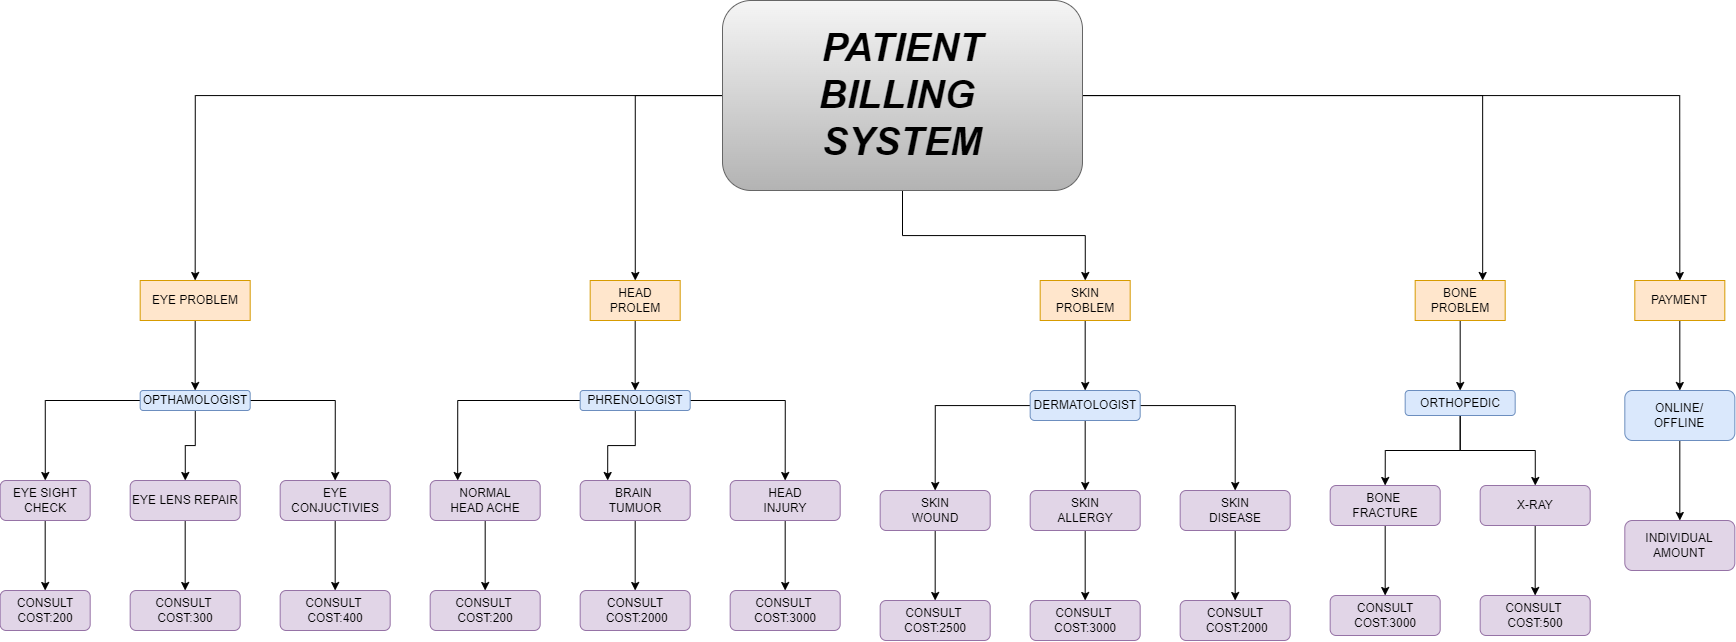

The diagram above was exported from draw.io. Its source (the exported page's mxGraphModel, read from the mxfile embedded in the PNG):
<mxGraphModel dx="1222" dy="1786" grid="1" gridSize="10" guides="1" tooltips="1" connect="1" arrows="1" fold="1" page="1" pageScale="1" pageWidth="850" pageHeight="1100" math="0" shadow="0">
  <root>
    <mxCell id="0" />
    <mxCell id="1" parent="0" />
    <mxCell id="Bvg-rX0moCPpyCCj47E4-35" value="" style="edgeStyle=orthogonalEdgeStyle;rounded=0;orthogonalLoop=1;jettySize=auto;html=1;" edge="1" source="Bvg-rX0moCPpyCCj47E4-40" target="Bvg-rX0moCPpyCCj47E4-46" parent="1">
      <mxGeometry relative="1" as="geometry" />
    </mxCell>
    <mxCell id="Bvg-rX0moCPpyCCj47E4-36" style="edgeStyle=orthogonalEdgeStyle;rounded=0;orthogonalLoop=1;jettySize=auto;html=1;" edge="1" source="Bvg-rX0moCPpyCCj47E4-40" target="Bvg-rX0moCPpyCCj47E4-44" parent="1">
      <mxGeometry relative="1" as="geometry" />
    </mxCell>
    <mxCell id="Bvg-rX0moCPpyCCj47E4-37" style="edgeStyle=orthogonalEdgeStyle;rounded=0;orthogonalLoop=1;jettySize=auto;html=1;entryX=0.75;entryY=0;entryDx=0;entryDy=0;" edge="1" source="Bvg-rX0moCPpyCCj47E4-40" target="Bvg-rX0moCPpyCCj47E4-48" parent="1">
      <mxGeometry relative="1" as="geometry" />
    </mxCell>
    <mxCell id="Bvg-rX0moCPpyCCj47E4-38" style="edgeStyle=orthogonalEdgeStyle;rounded=0;orthogonalLoop=1;jettySize=auto;html=1;entryX=0.5;entryY=0;entryDx=0;entryDy=0;" edge="1" source="Bvg-rX0moCPpyCCj47E4-40" target="Bvg-rX0moCPpyCCj47E4-50" parent="1">
      <mxGeometry relative="1" as="geometry" />
    </mxCell>
    <mxCell id="Bvg-rX0moCPpyCCj47E4-39" style="edgeStyle=orthogonalEdgeStyle;rounded=0;orthogonalLoop=1;jettySize=auto;html=1;entryX=0.5;entryY=0;entryDx=0;entryDy=0;" edge="1" source="Bvg-rX0moCPpyCCj47E4-40" target="Bvg-rX0moCPpyCCj47E4-42" parent="1">
      <mxGeometry relative="1" as="geometry" />
    </mxCell>
    <mxCell id="Bvg-rX0moCPpyCCj47E4-40" value="&lt;font style=&quot;font-size: 39px;&quot;&gt;&lt;b&gt;&lt;i&gt;PATIENT&lt;/i&gt;&lt;/b&gt;&lt;/font&gt;&lt;div style=&quot;font-size: 39px;&quot;&gt;&lt;font style=&quot;font-size: 39px;&quot;&gt;&lt;b&gt;&lt;i&gt;BILLING&amp;nbsp;&lt;/i&gt;&lt;/b&gt;&lt;/font&gt;&lt;/div&gt;&lt;div style=&quot;font-size: 39px;&quot;&gt;&lt;font style=&quot;font-size: 39px;&quot;&gt;&lt;b&gt;&lt;i&gt;SYSTEM&lt;/i&gt;&lt;/b&gt;&lt;/font&gt;&lt;/div&gt;" style="rounded=1;whiteSpace=wrap;html=1;fillColor=#f5f5f5;strokeColor=#666666;gradientColor=#b3b3b3;" vertex="1" parent="1">
      <mxGeometry x="900.0014285714285" y="-70" width="360" height="190" as="geometry" />
    </mxCell>
    <mxCell id="Bvg-rX0moCPpyCCj47E4-41" value="" style="edgeStyle=orthogonalEdgeStyle;rounded=0;orthogonalLoop=1;jettySize=auto;html=1;" edge="1" source="Bvg-rX0moCPpyCCj47E4-42" target="Bvg-rX0moCPpyCCj47E4-51" parent="1">
      <mxGeometry relative="1" as="geometry" />
    </mxCell>
    <mxCell id="Bvg-rX0moCPpyCCj47E4-42" value="EYE PROBLEM" style="rounded=0;whiteSpace=wrap;html=1;fillColor=#ffe6cc;strokeColor=#d79b00;" vertex="1" parent="1">
      <mxGeometry x="317.67999999999995" y="210" width="110" height="40" as="geometry" />
    </mxCell>
    <mxCell id="Bvg-rX0moCPpyCCj47E4-43" value="" style="edgeStyle=orthogonalEdgeStyle;rounded=0;orthogonalLoop=1;jettySize=auto;html=1;" edge="1" source="Bvg-rX0moCPpyCCj47E4-44" target="Bvg-rX0moCPpyCCj47E4-52" parent="1">
      <mxGeometry relative="1" as="geometry" />
    </mxCell>
    <mxCell id="Bvg-rX0moCPpyCCj47E4-44" value="HEAD&lt;div&gt;PROLEM&lt;/div&gt;" style="rounded=0;whiteSpace=wrap;html=1;fillColor=#ffe6cc;strokeColor=#d79b00;" vertex="1" parent="1">
      <mxGeometry x="767.68" y="210" width="90" height="40" as="geometry" />
    </mxCell>
    <mxCell id="Bvg-rX0moCPpyCCj47E4-45" value="" style="edgeStyle=orthogonalEdgeStyle;rounded=0;orthogonalLoop=1;jettySize=auto;html=1;" edge="1" source="Bvg-rX0moCPpyCCj47E4-46" target="Bvg-rX0moCPpyCCj47E4-53" parent="1">
      <mxGeometry relative="1" as="geometry" />
    </mxCell>
    <mxCell id="Bvg-rX0moCPpyCCj47E4-46" value="SKIN&lt;div&gt;PROBLEM&lt;/div&gt;" style="rounded=0;whiteSpace=wrap;html=1;fillColor=#ffe6cc;strokeColor=#d79b00;" vertex="1" parent="1">
      <mxGeometry x="1217.6799999999998" y="210" width="90" height="40" as="geometry" />
    </mxCell>
    <mxCell id="Bvg-rX0moCPpyCCj47E4-47" value="" style="edgeStyle=orthogonalEdgeStyle;rounded=0;orthogonalLoop=1;jettySize=auto;html=1;" edge="1" source="Bvg-rX0moCPpyCCj47E4-48" target="Bvg-rX0moCPpyCCj47E4-54" parent="1">
      <mxGeometry relative="1" as="geometry" />
    </mxCell>
    <mxCell id="Bvg-rX0moCPpyCCj47E4-48" value="BONE&lt;div&gt;PROBLEM&lt;/div&gt;" style="rounded=0;whiteSpace=wrap;html=1;fillColor=#ffe6cc;strokeColor=#d79b00;" vertex="1" parent="1">
      <mxGeometry x="1592.6799999999998" y="210" width="90" height="40" as="geometry" />
    </mxCell>
    <mxCell id="Bvg-rX0moCPpyCCj47E4-49" value="" style="edgeStyle=orthogonalEdgeStyle;rounded=0;orthogonalLoop=1;jettySize=auto;html=1;" edge="1" source="Bvg-rX0moCPpyCCj47E4-50" target="Bvg-rX0moCPpyCCj47E4-55" parent="1">
      <mxGeometry relative="1" as="geometry" />
    </mxCell>
    <mxCell id="Bvg-rX0moCPpyCCj47E4-50" value="PAYMENT" style="rounded=0;whiteSpace=wrap;html=1;fillColor=#ffe6cc;strokeColor=#d79b00;" vertex="1" parent="1">
      <mxGeometry x="1812.322857142857" y="210" width="90" height="40" as="geometry" />
    </mxCell>
    <mxCell id="Bvg-rX0moCPpyCCj47E4-60" value="" style="edgeStyle=orthogonalEdgeStyle;rounded=0;orthogonalLoop=1;jettySize=auto;html=1;" edge="1" parent="1" source="Bvg-rX0moCPpyCCj47E4-51" target="Bvg-rX0moCPpyCCj47E4-59">
      <mxGeometry relative="1" as="geometry" />
    </mxCell>
    <mxCell id="Bvg-rX0moCPpyCCj47E4-62" value="" style="edgeStyle=orthogonalEdgeStyle;rounded=0;orthogonalLoop=1;jettySize=auto;html=1;" edge="1" parent="1" source="Bvg-rX0moCPpyCCj47E4-51" target="Bvg-rX0moCPpyCCj47E4-61">
      <mxGeometry relative="1" as="geometry" />
    </mxCell>
    <mxCell id="Bvg-rX0moCPpyCCj47E4-66" style="edgeStyle=orthogonalEdgeStyle;rounded=0;orthogonalLoop=1;jettySize=auto;html=1;entryX=0.5;entryY=0;entryDx=0;entryDy=0;" edge="1" parent="1" source="Bvg-rX0moCPpyCCj47E4-51" target="Bvg-rX0moCPpyCCj47E4-63">
      <mxGeometry relative="1" as="geometry" />
    </mxCell>
    <mxCell id="Bvg-rX0moCPpyCCj47E4-51" value="OPTHAMOLOGIST" style="rounded=1;whiteSpace=wrap;html=1;fillColor=#dae8fc;strokeColor=#6c8ebf;" vertex="1" parent="1">
      <mxGeometry x="317.67999999999995" y="320" width="110" height="20" as="geometry" />
    </mxCell>
    <mxCell id="Bvg-rX0moCPpyCCj47E4-70" style="edgeStyle=orthogonalEdgeStyle;rounded=0;orthogonalLoop=1;jettySize=auto;html=1;entryX=0.25;entryY=0;entryDx=0;entryDy=0;" edge="1" parent="1" source="Bvg-rX0moCPpyCCj47E4-52" target="Bvg-rX0moCPpyCCj47E4-67">
      <mxGeometry relative="1" as="geometry" />
    </mxCell>
    <mxCell id="Bvg-rX0moCPpyCCj47E4-74" style="edgeStyle=orthogonalEdgeStyle;rounded=0;orthogonalLoop=1;jettySize=auto;html=1;entryX=0.25;entryY=0;entryDx=0;entryDy=0;" edge="1" parent="1" source="Bvg-rX0moCPpyCCj47E4-52" target="Bvg-rX0moCPpyCCj47E4-68">
      <mxGeometry relative="1" as="geometry" />
    </mxCell>
    <mxCell id="Bvg-rX0moCPpyCCj47E4-75" style="edgeStyle=orthogonalEdgeStyle;rounded=0;orthogonalLoop=1;jettySize=auto;html=1;entryX=0.5;entryY=0;entryDx=0;entryDy=0;" edge="1" parent="1" source="Bvg-rX0moCPpyCCj47E4-52" target="Bvg-rX0moCPpyCCj47E4-73">
      <mxGeometry relative="1" as="geometry" />
    </mxCell>
    <mxCell id="Bvg-rX0moCPpyCCj47E4-52" value="PHRENOLOGIST" style="rounded=1;whiteSpace=wrap;html=1;fillColor=#dae8fc;strokeColor=#6c8ebf;" vertex="1" parent="1">
      <mxGeometry x="757.68" y="320" width="110" height="20" as="geometry" />
    </mxCell>
    <mxCell id="Bvg-rX0moCPpyCCj47E4-80" style="edgeStyle=orthogonalEdgeStyle;rounded=0;orthogonalLoop=1;jettySize=auto;html=1;entryX=0.5;entryY=0;entryDx=0;entryDy=0;" edge="1" parent="1" source="Bvg-rX0moCPpyCCj47E4-53" target="Bvg-rX0moCPpyCCj47E4-76">
      <mxGeometry relative="1" as="geometry" />
    </mxCell>
    <mxCell id="Bvg-rX0moCPpyCCj47E4-81" style="edgeStyle=orthogonalEdgeStyle;rounded=0;orthogonalLoop=1;jettySize=auto;html=1;" edge="1" parent="1" source="Bvg-rX0moCPpyCCj47E4-53" target="Bvg-rX0moCPpyCCj47E4-77">
      <mxGeometry relative="1" as="geometry" />
    </mxCell>
    <mxCell id="Bvg-rX0moCPpyCCj47E4-82" style="edgeStyle=orthogonalEdgeStyle;rounded=0;orthogonalLoop=1;jettySize=auto;html=1;entryX=0.5;entryY=0;entryDx=0;entryDy=0;" edge="1" parent="1" source="Bvg-rX0moCPpyCCj47E4-53" target="Bvg-rX0moCPpyCCj47E4-78">
      <mxGeometry relative="1" as="geometry" />
    </mxCell>
    <mxCell id="Bvg-rX0moCPpyCCj47E4-53" value="DERMATOLOGIST" style="rounded=1;whiteSpace=wrap;html=1;fillColor=#dae8fc;strokeColor=#6c8ebf;" vertex="1" parent="1">
      <mxGeometry x="1207.6799999999998" y="320" width="110" height="30" as="geometry" />
    </mxCell>
    <mxCell id="Bvg-rX0moCPpyCCj47E4-86" style="edgeStyle=orthogonalEdgeStyle;rounded=0;orthogonalLoop=1;jettySize=auto;html=1;entryX=0.5;entryY=0;entryDx=0;entryDy=0;" edge="1" parent="1" source="Bvg-rX0moCPpyCCj47E4-54" target="Bvg-rX0moCPpyCCj47E4-84">
      <mxGeometry relative="1" as="geometry" />
    </mxCell>
    <mxCell id="Bvg-rX0moCPpyCCj47E4-87" style="edgeStyle=orthogonalEdgeStyle;rounded=0;orthogonalLoop=1;jettySize=auto;html=1;" edge="1" parent="1" source="Bvg-rX0moCPpyCCj47E4-54" target="Bvg-rX0moCPpyCCj47E4-85">
      <mxGeometry relative="1" as="geometry" />
    </mxCell>
    <mxCell id="Bvg-rX0moCPpyCCj47E4-54" value="ORTHOPEDIC" style="rounded=1;whiteSpace=wrap;html=1;fillColor=#dae8fc;strokeColor=#6c8ebf;" vertex="1" parent="1">
      <mxGeometry x="1582.6799999999998" y="320" width="110" height="25" as="geometry" />
    </mxCell>
    <mxCell id="Bvg-rX0moCPpyCCj47E4-111" value="" style="edgeStyle=orthogonalEdgeStyle;rounded=0;orthogonalLoop=1;jettySize=auto;html=1;" edge="1" parent="1" source="Bvg-rX0moCPpyCCj47E4-55" target="Bvg-rX0moCPpyCCj47E4-110">
      <mxGeometry relative="1" as="geometry" />
    </mxCell>
    <mxCell id="Bvg-rX0moCPpyCCj47E4-55" value="ONLINE/&lt;div&gt;OFFLINE&lt;/div&gt;" style="rounded=1;whiteSpace=wrap;html=1;fillColor=#dae8fc;strokeColor=#6c8ebf;" vertex="1" parent="1">
      <mxGeometry x="1802.322857142857" y="320" width="110" height="50" as="geometry" />
    </mxCell>
    <mxCell id="Bvg-rX0moCPpyCCj47E4-89" value="" style="edgeStyle=orthogonalEdgeStyle;rounded=0;orthogonalLoop=1;jettySize=auto;html=1;" edge="1" parent="1" source="Bvg-rX0moCPpyCCj47E4-59" target="Bvg-rX0moCPpyCCj47E4-88">
      <mxGeometry relative="1" as="geometry" />
    </mxCell>
    <mxCell id="Bvg-rX0moCPpyCCj47E4-59" value="EYE SIGHT CHECK" style="rounded=1;whiteSpace=wrap;html=1;fillColor=#e1d5e7;strokeColor=#9673a6;" vertex="1" parent="1">
      <mxGeometry x="177.67999999999995" y="410" width="90" height="40" as="geometry" />
    </mxCell>
    <mxCell id="Bvg-rX0moCPpyCCj47E4-91" value="" style="edgeStyle=orthogonalEdgeStyle;rounded=0;orthogonalLoop=1;jettySize=auto;html=1;" edge="1" parent="1" source="Bvg-rX0moCPpyCCj47E4-61" target="Bvg-rX0moCPpyCCj47E4-90">
      <mxGeometry relative="1" as="geometry" />
    </mxCell>
    <mxCell id="Bvg-rX0moCPpyCCj47E4-61" value="EYE LENS REPAIR" style="rounded=1;whiteSpace=wrap;html=1;fillColor=#e1d5e7;strokeColor=#9673a6;" vertex="1" parent="1">
      <mxGeometry x="307.67999999999995" y="410" width="110" height="40" as="geometry" />
    </mxCell>
    <mxCell id="Bvg-rX0moCPpyCCj47E4-93" value="" style="edgeStyle=orthogonalEdgeStyle;rounded=0;orthogonalLoop=1;jettySize=auto;html=1;" edge="1" parent="1" source="Bvg-rX0moCPpyCCj47E4-63" target="Bvg-rX0moCPpyCCj47E4-92">
      <mxGeometry relative="1" as="geometry" />
    </mxCell>
    <mxCell id="Bvg-rX0moCPpyCCj47E4-63" value="EYE CONJUCTIVIES" style="rounded=1;whiteSpace=wrap;html=1;fillColor=#e1d5e7;strokeColor=#9673a6;" vertex="1" parent="1">
      <mxGeometry x="457.67999999999995" y="410" width="110" height="40" as="geometry" />
    </mxCell>
    <mxCell id="Bvg-rX0moCPpyCCj47E4-95" value="" style="edgeStyle=orthogonalEdgeStyle;rounded=0;orthogonalLoop=1;jettySize=auto;html=1;" edge="1" parent="1" source="Bvg-rX0moCPpyCCj47E4-67" target="Bvg-rX0moCPpyCCj47E4-94">
      <mxGeometry relative="1" as="geometry" />
    </mxCell>
    <mxCell id="Bvg-rX0moCPpyCCj47E4-67" value="NORMAL&lt;div&gt;HEAD ACHE&lt;/div&gt;" style="rounded=1;whiteSpace=wrap;html=1;fillColor=#e1d5e7;strokeColor=#9673a6;" vertex="1" parent="1">
      <mxGeometry x="607.68" y="410" width="110" height="40" as="geometry" />
    </mxCell>
    <mxCell id="Bvg-rX0moCPpyCCj47E4-97" value="" style="edgeStyle=orthogonalEdgeStyle;rounded=0;orthogonalLoop=1;jettySize=auto;html=1;" edge="1" parent="1" source="Bvg-rX0moCPpyCCj47E4-68" target="Bvg-rX0moCPpyCCj47E4-96">
      <mxGeometry relative="1" as="geometry" />
    </mxCell>
    <mxCell id="Bvg-rX0moCPpyCCj47E4-68" value="BRAIN&amp;nbsp;&lt;div&gt;TUMUOR&lt;/div&gt;" style="rounded=1;whiteSpace=wrap;html=1;fillColor=#e1d5e7;strokeColor=#9673a6;" vertex="1" parent="1">
      <mxGeometry x="757.68" y="410" width="110" height="40" as="geometry" />
    </mxCell>
    <mxCell id="Bvg-rX0moCPpyCCj47E4-99" value="" style="edgeStyle=orthogonalEdgeStyle;rounded=0;orthogonalLoop=1;jettySize=auto;html=1;" edge="1" parent="1" source="Bvg-rX0moCPpyCCj47E4-73" target="Bvg-rX0moCPpyCCj47E4-98">
      <mxGeometry relative="1" as="geometry" />
    </mxCell>
    <mxCell id="Bvg-rX0moCPpyCCj47E4-73" value="HEAD&lt;div&gt;INJURY&lt;/div&gt;" style="rounded=1;whiteSpace=wrap;html=1;fillColor=#e1d5e7;strokeColor=#9673a6;" vertex="1" parent="1">
      <mxGeometry x="907.68" y="410" width="110" height="40" as="geometry" />
    </mxCell>
    <mxCell id="Bvg-rX0moCPpyCCj47E4-101" value="" style="edgeStyle=orthogonalEdgeStyle;rounded=0;orthogonalLoop=1;jettySize=auto;html=1;" edge="1" parent="1" source="Bvg-rX0moCPpyCCj47E4-76" target="Bvg-rX0moCPpyCCj47E4-100">
      <mxGeometry relative="1" as="geometry" />
    </mxCell>
    <mxCell id="Bvg-rX0moCPpyCCj47E4-76" value="SKIN&lt;div&gt;WOUND&lt;/div&gt;" style="rounded=1;whiteSpace=wrap;html=1;fillColor=#e1d5e7;strokeColor=#9673a6;" vertex="1" parent="1">
      <mxGeometry x="1057.6799999999998" y="420" width="110" height="40" as="geometry" />
    </mxCell>
    <mxCell id="Bvg-rX0moCPpyCCj47E4-103" value="" style="edgeStyle=orthogonalEdgeStyle;rounded=0;orthogonalLoop=1;jettySize=auto;html=1;" edge="1" parent="1" source="Bvg-rX0moCPpyCCj47E4-77" target="Bvg-rX0moCPpyCCj47E4-102">
      <mxGeometry relative="1" as="geometry" />
    </mxCell>
    <mxCell id="Bvg-rX0moCPpyCCj47E4-77" value="SKIN&lt;div&gt;ALLERGY&lt;/div&gt;" style="rounded=1;whiteSpace=wrap;html=1;fillColor=#e1d5e7;strokeColor=#9673a6;" vertex="1" parent="1">
      <mxGeometry x="1207.6799999999998" y="420" width="110" height="40" as="geometry" />
    </mxCell>
    <mxCell id="Bvg-rX0moCPpyCCj47E4-105" value="" style="edgeStyle=orthogonalEdgeStyle;rounded=0;orthogonalLoop=1;jettySize=auto;html=1;" edge="1" parent="1" source="Bvg-rX0moCPpyCCj47E4-78" target="Bvg-rX0moCPpyCCj47E4-104">
      <mxGeometry relative="1" as="geometry" />
    </mxCell>
    <mxCell id="Bvg-rX0moCPpyCCj47E4-78" value="SKIN&lt;div&gt;DISEASE&lt;/div&gt;" style="rounded=1;whiteSpace=wrap;html=1;fillColor=#e1d5e7;strokeColor=#9673a6;" vertex="1" parent="1">
      <mxGeometry x="1357.6799999999998" y="420" width="110" height="40" as="geometry" />
    </mxCell>
    <mxCell id="Bvg-rX0moCPpyCCj47E4-107" value="" style="edgeStyle=orthogonalEdgeStyle;rounded=0;orthogonalLoop=1;jettySize=auto;html=1;" edge="1" parent="1" source="Bvg-rX0moCPpyCCj47E4-84" target="Bvg-rX0moCPpyCCj47E4-106">
      <mxGeometry relative="1" as="geometry" />
    </mxCell>
    <mxCell id="Bvg-rX0moCPpyCCj47E4-84" value="BONE&amp;nbsp;&lt;div&gt;FRACTURE&lt;/div&gt;" style="rounded=1;whiteSpace=wrap;html=1;fillColor=#e1d5e7;strokeColor=#9673a6;" vertex="1" parent="1">
      <mxGeometry x="1507.6799999999998" y="415" width="110" height="40" as="geometry" />
    </mxCell>
    <mxCell id="Bvg-rX0moCPpyCCj47E4-109" value="" style="edgeStyle=orthogonalEdgeStyle;rounded=0;orthogonalLoop=1;jettySize=auto;html=1;" edge="1" parent="1" source="Bvg-rX0moCPpyCCj47E4-85" target="Bvg-rX0moCPpyCCj47E4-108">
      <mxGeometry relative="1" as="geometry" />
    </mxCell>
    <mxCell id="Bvg-rX0moCPpyCCj47E4-85" value="X-RAY" style="rounded=1;whiteSpace=wrap;html=1;fillColor=#e1d5e7;strokeColor=#9673a6;" vertex="1" parent="1">
      <mxGeometry x="1657.6799999999998" y="415" width="110" height="40" as="geometry" />
    </mxCell>
    <mxCell id="Bvg-rX0moCPpyCCj47E4-88" value="CONSULT COST:200" style="rounded=1;whiteSpace=wrap;html=1;fillColor=#e1d5e7;strokeColor=#9673a6;" vertex="1" parent="1">
      <mxGeometry x="177.67999999999995" y="520" width="90" height="40" as="geometry" />
    </mxCell>
    <mxCell id="Bvg-rX0moCPpyCCj47E4-90" value="CONSULT&amp;nbsp;&lt;div&gt;COST:300&lt;/div&gt;" style="rounded=1;whiteSpace=wrap;html=1;fillColor=#e1d5e7;strokeColor=#9673a6;" vertex="1" parent="1">
      <mxGeometry x="307.67999999999995" y="520" width="110" height="40" as="geometry" />
    </mxCell>
    <mxCell id="Bvg-rX0moCPpyCCj47E4-92" value="CONSULT&amp;nbsp;&lt;div&gt;COST:400&lt;/div&gt;" style="rounded=1;whiteSpace=wrap;html=1;fillColor=#e1d5e7;strokeColor=#9673a6;" vertex="1" parent="1">
      <mxGeometry x="457.67999999999995" y="520" width="110" height="40" as="geometry" />
    </mxCell>
    <mxCell id="Bvg-rX0moCPpyCCj47E4-94" value="CONSULT&amp;nbsp;&lt;div&gt;COST:200&lt;/div&gt;" style="rounded=1;whiteSpace=wrap;html=1;fillColor=#e1d5e7;strokeColor=#9673a6;" vertex="1" parent="1">
      <mxGeometry x="607.68" y="520" width="110" height="40" as="geometry" />
    </mxCell>
    <mxCell id="Bvg-rX0moCPpyCCj47E4-96" value="CONSULT&lt;div&gt;&amp;nbsp;COST:2000&lt;/div&gt;" style="rounded=1;whiteSpace=wrap;html=1;fillColor=#e1d5e7;strokeColor=#9673a6;" vertex="1" parent="1">
      <mxGeometry x="757.68" y="520" width="110" height="40" as="geometry" />
    </mxCell>
    <mxCell id="Bvg-rX0moCPpyCCj47E4-98" value="CONSULT&amp;nbsp;&lt;div&gt;COST:3000&lt;/div&gt;" style="rounded=1;whiteSpace=wrap;html=1;fillColor=#e1d5e7;strokeColor=#9673a6;" vertex="1" parent="1">
      <mxGeometry x="907.68" y="520" width="110" height="40" as="geometry" />
    </mxCell>
    <mxCell id="Bvg-rX0moCPpyCCj47E4-100" value="CONSULT&amp;nbsp;&lt;div&gt;COST:2500&lt;/div&gt;" style="rounded=1;whiteSpace=wrap;html=1;fillColor=#e1d5e7;strokeColor=#9673a6;" vertex="1" parent="1">
      <mxGeometry x="1057.6799999999998" y="530" width="110" height="40" as="geometry" />
    </mxCell>
    <mxCell id="Bvg-rX0moCPpyCCj47E4-102" value="CONSULT&amp;nbsp;&lt;div&gt;COST:3000&lt;/div&gt;" style="rounded=1;whiteSpace=wrap;html=1;fillColor=#e1d5e7;strokeColor=#9673a6;" vertex="1" parent="1">
      <mxGeometry x="1207.6799999999998" y="530" width="110" height="40" as="geometry" />
    </mxCell>
    <mxCell id="Bvg-rX0moCPpyCCj47E4-104" value="CONSULT&lt;div&gt;&amp;nbsp;COST:2000&lt;/div&gt;" style="rounded=1;whiteSpace=wrap;html=1;fillColor=#e1d5e7;strokeColor=#9673a6;" vertex="1" parent="1">
      <mxGeometry x="1357.6799999999998" y="530" width="110" height="40" as="geometry" />
    </mxCell>
    <mxCell id="Bvg-rX0moCPpyCCj47E4-106" value="CONSULT COST:3000" style="rounded=1;whiteSpace=wrap;html=1;fillColor=#e1d5e7;strokeColor=#9673a6;" vertex="1" parent="1">
      <mxGeometry x="1507.6799999999998" y="525" width="110" height="40" as="geometry" />
    </mxCell>
    <mxCell id="Bvg-rX0moCPpyCCj47E4-108" value="CONSULT&amp;nbsp;&lt;div&gt;COST:500&lt;/div&gt;" style="rounded=1;whiteSpace=wrap;html=1;fillColor=#e1d5e7;strokeColor=#9673a6;" vertex="1" parent="1">
      <mxGeometry x="1657.6799999999998" y="525" width="110" height="40" as="geometry" />
    </mxCell>
    <mxCell id="Bvg-rX0moCPpyCCj47E4-110" value="INDIVIDUAL&lt;div&gt;AMOUNT&lt;/div&gt;" style="rounded=1;whiteSpace=wrap;html=1;fillColor=#e1d5e7;strokeColor=#9673a6;" vertex="1" parent="1">
      <mxGeometry x="1802.322857142857" y="450" width="110" height="50" as="geometry" />
    </mxCell>
  </root>
</mxGraphModel>